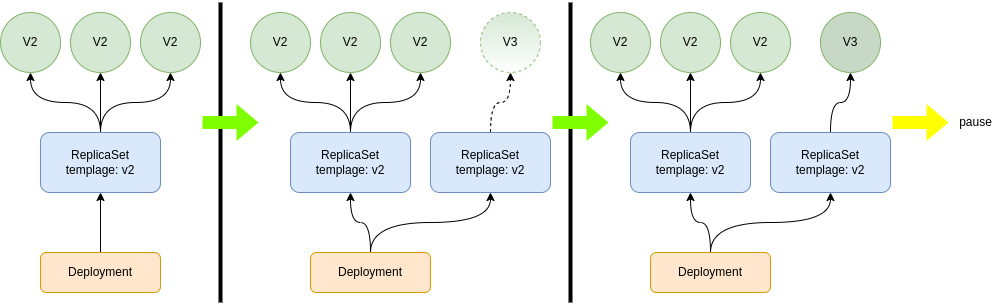

The diagram above was exported from draw.io. Its source (the exported page's mxGraphModel, read from the mxfile embedded in the PNG):
<mxGraphModel dx="918" dy="807" grid="1" gridSize="10" guides="1" tooltips="1" connect="1" arrows="1" fold="1" page="1" pageScale="1" pageWidth="827" pageHeight="1169" math="0" shadow="0">
  <root>
    <mxCell id="0" />
    <mxCell id="1" parent="0" />
    <mxCell id="K692r0a8X6v2AoheSZnM-8" style="edgeStyle=orthogonalEdgeStyle;rounded=0;orthogonalLoop=1;jettySize=auto;html=1;exitX=0.5;exitY=0;exitDx=0;exitDy=0;entryX=0.5;entryY=1;entryDx=0;entryDy=0;curved=1;fontColor=#000000;" parent="1" source="K692r0a8X6v2AoheSZnM-1" target="K692r0a8X6v2AoheSZnM-4" edge="1">
      <mxGeometry relative="1" as="geometry" />
    </mxCell>
    <mxCell id="K692r0a8X6v2AoheSZnM-9" style="edgeStyle=orthogonalEdgeStyle;curved=1;rounded=0;orthogonalLoop=1;jettySize=auto;html=1;exitX=0.5;exitY=0;exitDx=0;exitDy=0;entryX=0.5;entryY=1;entryDx=0;entryDy=0;fontColor=#000000;" parent="1" source="K692r0a8X6v2AoheSZnM-1" target="K692r0a8X6v2AoheSZnM-5" edge="1">
      <mxGeometry relative="1" as="geometry" />
    </mxCell>
    <mxCell id="K692r0a8X6v2AoheSZnM-10" style="edgeStyle=orthogonalEdgeStyle;curved=1;rounded=0;orthogonalLoop=1;jettySize=auto;html=1;exitX=0.5;exitY=0;exitDx=0;exitDy=0;entryX=0.5;entryY=1;entryDx=0;entryDy=0;fontColor=#000000;" parent="1" source="K692r0a8X6v2AoheSZnM-1" target="K692r0a8X6v2AoheSZnM-6" edge="1">
      <mxGeometry relative="1" as="geometry" />
    </mxCell>
    <mxCell id="K692r0a8X6v2AoheSZnM-1" value="ReplicaSet&lt;br&gt;templage: v2" style="rounded=1;whiteSpace=wrap;html=1;fillColor=#dae8fc;strokeColor=#6c8ebf;fontColor=#000000;" parent="1" vertex="1">
      <mxGeometry x="150" y="210" width="120" height="60" as="geometry" />
    </mxCell>
    <mxCell id="K692r0a8X6v2AoheSZnM-3" style="edgeStyle=orthogonalEdgeStyle;rounded=0;orthogonalLoop=1;jettySize=auto;html=1;exitX=0.5;exitY=0;exitDx=0;exitDy=0;fontColor=#000000;" parent="1" source="K692r0a8X6v2AoheSZnM-2" target="K692r0a8X6v2AoheSZnM-1" edge="1">
      <mxGeometry relative="1" as="geometry" />
    </mxCell>
    <mxCell id="K692r0a8X6v2AoheSZnM-2" value="Deployment" style="rounded=1;whiteSpace=wrap;html=1;fillColor=#ffe6cc;strokeColor=#d79b00;fontColor=#000000;" parent="1" vertex="1">
      <mxGeometry x="150" y="330" width="120" height="40" as="geometry" />
    </mxCell>
    <mxCell id="K692r0a8X6v2AoheSZnM-4" value="V2" style="ellipse;whiteSpace=wrap;html=1;aspect=fixed;fillColor=#d5e8d4;strokeColor=#82b366;fontColor=#000000;" parent="1" vertex="1">
      <mxGeometry x="110" y="90" width="60" height="60" as="geometry" />
    </mxCell>
    <mxCell id="K692r0a8X6v2AoheSZnM-5" value="V2" style="ellipse;whiteSpace=wrap;html=1;aspect=fixed;fillColor=#d5e8d4;strokeColor=#82b366;fontColor=#000000;" parent="1" vertex="1">
      <mxGeometry x="180" y="90" width="60" height="60" as="geometry" />
    </mxCell>
    <mxCell id="K692r0a8X6v2AoheSZnM-6" value="V2" style="ellipse;whiteSpace=wrap;html=1;aspect=fixed;fillColor=#d5e8d4;strokeColor=#82b366;fontColor=#000000;" parent="1" vertex="1">
      <mxGeometry x="250" y="90" width="60" height="60" as="geometry" />
    </mxCell>
    <mxCell id="K692r0a8X6v2AoheSZnM-11" value="" style="endArrow=none;html=1;strokeWidth=4;fontColor=#000000;" parent="1" edge="1">
      <mxGeometry width="50" height="50" relative="1" as="geometry">
        <mxPoint x="330" y="380" as="sourcePoint" />
        <mxPoint x="330" y="80" as="targetPoint" />
      </mxGeometry>
    </mxCell>
    <mxCell id="K692r0a8X6v2AoheSZnM-12" value="" style="shape=flexArrow;endArrow=classic;html=1;strokeWidth=4;strokeColor=none;fillColor=#80FF00;fontColor=#000000;" parent="1" edge="1">
      <mxGeometry width="50" height="50" relative="1" as="geometry">
        <mxPoint x="310" y="200" as="sourcePoint" />
        <mxPoint x="370" y="200" as="targetPoint" />
      </mxGeometry>
    </mxCell>
    <mxCell id="K692r0a8X6v2AoheSZnM-13" style="edgeStyle=orthogonalEdgeStyle;rounded=0;orthogonalLoop=1;jettySize=auto;html=1;exitX=0.5;exitY=0;exitDx=0;exitDy=0;entryX=0.5;entryY=1;entryDx=0;entryDy=0;curved=1;fontColor=#000000;" parent="1" source="K692r0a8X6v2AoheSZnM-16" target="K692r0a8X6v2AoheSZnM-19" edge="1">
      <mxGeometry relative="1" as="geometry" />
    </mxCell>
    <mxCell id="K692r0a8X6v2AoheSZnM-14" style="edgeStyle=orthogonalEdgeStyle;curved=1;rounded=0;orthogonalLoop=1;jettySize=auto;html=1;exitX=0.5;exitY=0;exitDx=0;exitDy=0;entryX=0.5;entryY=1;entryDx=0;entryDy=0;fontColor=#000000;" parent="1" source="K692r0a8X6v2AoheSZnM-16" target="K692r0a8X6v2AoheSZnM-20" edge="1">
      <mxGeometry relative="1" as="geometry" />
    </mxCell>
    <mxCell id="K692r0a8X6v2AoheSZnM-15" style="edgeStyle=orthogonalEdgeStyle;curved=1;rounded=0;orthogonalLoop=1;jettySize=auto;html=1;exitX=0.5;exitY=0;exitDx=0;exitDy=0;entryX=0.5;entryY=1;entryDx=0;entryDy=0;fontColor=#000000;" parent="1" source="K692r0a8X6v2AoheSZnM-16" target="K692r0a8X6v2AoheSZnM-21" edge="1">
      <mxGeometry relative="1" as="geometry" />
    </mxCell>
    <mxCell id="K692r0a8X6v2AoheSZnM-16" value="ReplicaSet&lt;br&gt;templage: v2" style="rounded=1;whiteSpace=wrap;html=1;fillColor=#dae8fc;strokeColor=#6c8ebf;fontColor=#000000;" parent="1" vertex="1">
      <mxGeometry x="400" y="210" width="120" height="60" as="geometry" />
    </mxCell>
    <mxCell id="K692r0a8X6v2AoheSZnM-17" style="edgeStyle=orthogonalEdgeStyle;rounded=0;orthogonalLoop=1;jettySize=auto;html=1;exitX=0.5;exitY=0;exitDx=0;exitDy=0;curved=1;fontColor=#000000;" parent="1" source="K692r0a8X6v2AoheSZnM-18" target="K692r0a8X6v2AoheSZnM-16" edge="1">
      <mxGeometry relative="1" as="geometry" />
    </mxCell>
    <mxCell id="K692r0a8X6v2AoheSZnM-25" style="edgeStyle=orthogonalEdgeStyle;curved=1;rounded=0;orthogonalLoop=1;jettySize=auto;html=1;exitX=0.5;exitY=0;exitDx=0;exitDy=0;entryX=0.5;entryY=1;entryDx=0;entryDy=0;strokeWidth=1;fillColor=#80FF00;fontColor=#000000;" parent="1" source="K692r0a8X6v2AoheSZnM-18" target="K692r0a8X6v2AoheSZnM-24" edge="1">
      <mxGeometry relative="1" as="geometry" />
    </mxCell>
    <mxCell id="K692r0a8X6v2AoheSZnM-18" value="Deployment" style="rounded=1;whiteSpace=wrap;html=1;fillColor=#ffe6cc;strokeColor=#d79b00;fontColor=#000000;" parent="1" vertex="1">
      <mxGeometry x="420" y="330" width="120" height="40" as="geometry" />
    </mxCell>
    <mxCell id="K692r0a8X6v2AoheSZnM-19" value="V2" style="ellipse;whiteSpace=wrap;html=1;aspect=fixed;fillColor=#d5e8d4;strokeColor=#82b366;fontColor=#000000;" parent="1" vertex="1">
      <mxGeometry x="360" y="90" width="60" height="60" as="geometry" />
    </mxCell>
    <mxCell id="K692r0a8X6v2AoheSZnM-20" value="V2" style="ellipse;whiteSpace=wrap;html=1;aspect=fixed;fillColor=#d5e8d4;strokeColor=#82b366;fontColor=#000000;" parent="1" vertex="1">
      <mxGeometry x="430" y="90" width="60" height="60" as="geometry" />
    </mxCell>
    <mxCell id="K692r0a8X6v2AoheSZnM-21" value="V2" style="ellipse;whiteSpace=wrap;html=1;aspect=fixed;fillColor=#d5e8d4;strokeColor=#82b366;fontColor=#000000;" parent="1" vertex="1">
      <mxGeometry x="500" y="90" width="60" height="60" as="geometry" />
    </mxCell>
    <mxCell id="K692r0a8X6v2AoheSZnM-22" value="" style="endArrow=none;html=1;strokeWidth=4;fontColor=#000000;" parent="1" edge="1">
      <mxGeometry width="50" height="50" relative="1" as="geometry">
        <mxPoint x="680" y="380" as="sourcePoint" />
        <mxPoint x="680" y="80" as="targetPoint" />
      </mxGeometry>
    </mxCell>
    <mxCell id="K692r0a8X6v2AoheSZnM-23" value="" style="shape=flexArrow;endArrow=classic;html=1;strokeWidth=4;strokeColor=none;fillColor=#80FF00;fontColor=#000000;" parent="1" edge="1">
      <mxGeometry width="50" height="50" relative="1" as="geometry">
        <mxPoint x="660" y="200" as="sourcePoint" />
        <mxPoint x="720" y="200" as="targetPoint" />
      </mxGeometry>
    </mxCell>
    <mxCell id="K692r0a8X6v2AoheSZnM-27" style="edgeStyle=orthogonalEdgeStyle;curved=1;rounded=0;orthogonalLoop=1;jettySize=auto;html=1;exitX=0.5;exitY=0;exitDx=0;exitDy=0;strokeWidth=1;fillColor=#80FF00;dashed=1;fontColor=#000000;" parent="1" source="K692r0a8X6v2AoheSZnM-24" target="K692r0a8X6v2AoheSZnM-26" edge="1">
      <mxGeometry relative="1" as="geometry" />
    </mxCell>
    <mxCell id="K692r0a8X6v2AoheSZnM-24" value="ReplicaSet&lt;br&gt;templage: v2" style="rounded=1;whiteSpace=wrap;html=1;fillColor=#dae8fc;strokeColor=#6c8ebf;fontColor=#000000;" parent="1" vertex="1">
      <mxGeometry x="540" y="210" width="120" height="60" as="geometry" />
    </mxCell>
    <mxCell id="K692r0a8X6v2AoheSZnM-26" value="V3" style="ellipse;whiteSpace=wrap;html=1;aspect=fixed;fillColor=#d5e8d4;strokeColor=#82b366;gradientColor=#ffffff;gradientDirection=south;dashed=1;fontColor=#000000;" parent="1" vertex="1">
      <mxGeometry x="590" y="90" width="60" height="60" as="geometry" />
    </mxCell>
    <mxCell id="xaKG3HT_snoJAYvL4NEt-1" style="edgeStyle=orthogonalEdgeStyle;rounded=0;orthogonalLoop=1;jettySize=auto;html=1;exitX=0.5;exitY=0;exitDx=0;exitDy=0;entryX=0.5;entryY=1;entryDx=0;entryDy=0;curved=1;fontColor=#000000;" parent="1" source="xaKG3HT_snoJAYvL4NEt-4" target="xaKG3HT_snoJAYvL4NEt-8" edge="1">
      <mxGeometry relative="1" as="geometry" />
    </mxCell>
    <mxCell id="xaKG3HT_snoJAYvL4NEt-2" style="edgeStyle=orthogonalEdgeStyle;curved=1;rounded=0;orthogonalLoop=1;jettySize=auto;html=1;exitX=0.5;exitY=0;exitDx=0;exitDy=0;entryX=0.5;entryY=1;entryDx=0;entryDy=0;fontColor=#000000;" parent="1" source="xaKG3HT_snoJAYvL4NEt-4" target="xaKG3HT_snoJAYvL4NEt-9" edge="1">
      <mxGeometry relative="1" as="geometry" />
    </mxCell>
    <mxCell id="xaKG3HT_snoJAYvL4NEt-3" style="edgeStyle=orthogonalEdgeStyle;curved=1;rounded=0;orthogonalLoop=1;jettySize=auto;html=1;exitX=0.5;exitY=0;exitDx=0;exitDy=0;entryX=0.5;entryY=1;entryDx=0;entryDy=0;fontColor=#000000;" parent="1" source="xaKG3HT_snoJAYvL4NEt-4" target="xaKG3HT_snoJAYvL4NEt-10" edge="1">
      <mxGeometry relative="1" as="geometry" />
    </mxCell>
    <mxCell id="xaKG3HT_snoJAYvL4NEt-4" value="ReplicaSet&lt;br&gt;templage: v2" style="rounded=1;whiteSpace=wrap;html=1;fillColor=#dae8fc;strokeColor=#6c8ebf;fontColor=#000000;" parent="1" vertex="1">
      <mxGeometry x="740" y="210" width="120" height="60" as="geometry" />
    </mxCell>
    <mxCell id="xaKG3HT_snoJAYvL4NEt-5" style="edgeStyle=orthogonalEdgeStyle;rounded=0;orthogonalLoop=1;jettySize=auto;html=1;exitX=0.5;exitY=0;exitDx=0;exitDy=0;curved=1;fontColor=#000000;" parent="1" source="xaKG3HT_snoJAYvL4NEt-7" target="xaKG3HT_snoJAYvL4NEt-4" edge="1">
      <mxGeometry relative="1" as="geometry" />
    </mxCell>
    <mxCell id="xaKG3HT_snoJAYvL4NEt-6" style="edgeStyle=orthogonalEdgeStyle;curved=1;rounded=0;orthogonalLoop=1;jettySize=auto;html=1;exitX=0.5;exitY=0;exitDx=0;exitDy=0;entryX=0.5;entryY=1;entryDx=0;entryDy=0;strokeWidth=1;fillColor=#80FF00;fontColor=#000000;" parent="1" source="xaKG3HT_snoJAYvL4NEt-7" target="xaKG3HT_snoJAYvL4NEt-14" edge="1">
      <mxGeometry relative="1" as="geometry" />
    </mxCell>
    <mxCell id="xaKG3HT_snoJAYvL4NEt-7" value="Deployment" style="rounded=1;whiteSpace=wrap;html=1;fillColor=#ffe6cc;strokeColor=#d79b00;fontColor=#000000;" parent="1" vertex="1">
      <mxGeometry x="760" y="330" width="120" height="40" as="geometry" />
    </mxCell>
    <mxCell id="xaKG3HT_snoJAYvL4NEt-8" value="V2" style="ellipse;whiteSpace=wrap;html=1;aspect=fixed;fillColor=#d5e8d4;strokeColor=#82b366;fontColor=#000000;" parent="1" vertex="1">
      <mxGeometry x="700" y="90" width="60" height="60" as="geometry" />
    </mxCell>
    <mxCell id="xaKG3HT_snoJAYvL4NEt-9" value="V2" style="ellipse;whiteSpace=wrap;html=1;aspect=fixed;fillColor=#d5e8d4;strokeColor=#82b366;fontColor=#000000;" parent="1" vertex="1">
      <mxGeometry x="770" y="90" width="60" height="60" as="geometry" />
    </mxCell>
    <mxCell id="xaKG3HT_snoJAYvL4NEt-10" value="V2" style="ellipse;whiteSpace=wrap;html=1;aspect=fixed;fillColor=#d5e8d4;strokeColor=#82b366;fontColor=#000000;" parent="1" vertex="1">
      <mxGeometry x="840" y="90" width="60" height="60" as="geometry" />
    </mxCell>
    <mxCell id="xaKG3HT_snoJAYvL4NEt-12" value="" style="shape=flexArrow;endArrow=classic;html=1;strokeWidth=4;strokeColor=none;fillColor=#FFFF00;" parent="1" edge="1">
      <mxGeometry width="50" height="50" relative="1" as="geometry">
        <mxPoint x="1000" y="200" as="sourcePoint" />
        <mxPoint x="1060" y="200" as="targetPoint" />
      </mxGeometry>
    </mxCell>
    <mxCell id="xaKG3HT_snoJAYvL4NEt-13" style="edgeStyle=orthogonalEdgeStyle;curved=1;rounded=0;orthogonalLoop=1;jettySize=auto;html=1;exitX=0.5;exitY=0;exitDx=0;exitDy=0;strokeWidth=1;fillColor=#80FF00;fontColor=#000000;" parent="1" source="xaKG3HT_snoJAYvL4NEt-14" target="xaKG3HT_snoJAYvL4NEt-15" edge="1">
      <mxGeometry relative="1" as="geometry" />
    </mxCell>
    <mxCell id="xaKG3HT_snoJAYvL4NEt-14" value="&lt;font color=&quot;#000000&quot;&gt;ReplicaSet&lt;br&gt;templage: v2&lt;/font&gt;" style="rounded=1;whiteSpace=wrap;html=1;fillColor=#dae8fc;strokeColor=#6c8ebf;" parent="1" vertex="1">
      <mxGeometry x="880" y="210" width="120" height="60" as="geometry" />
    </mxCell>
    <mxCell id="xaKG3HT_snoJAYvL4NEt-15" value="V3" style="ellipse;whiteSpace=wrap;html=1;aspect=fixed;strokeColor=#82b366;gradientDirection=south;fillColor=#C7D9C6;fontColor=#000000;" parent="1" vertex="1">
      <mxGeometry x="930" y="90" width="60" height="60" as="geometry" />
    </mxCell>
    <mxCell id="xaKG3HT_snoJAYvL4NEt-16" value="pause&lt;br&gt;" style="text;html=1;align=center;verticalAlign=middle;resizable=0;points=[];autosize=1;" parent="1" vertex="1">
      <mxGeometry x="1060" y="190" width="50" height="20" as="geometry" />
    </mxCell>
  </root>
</mxGraphModel>